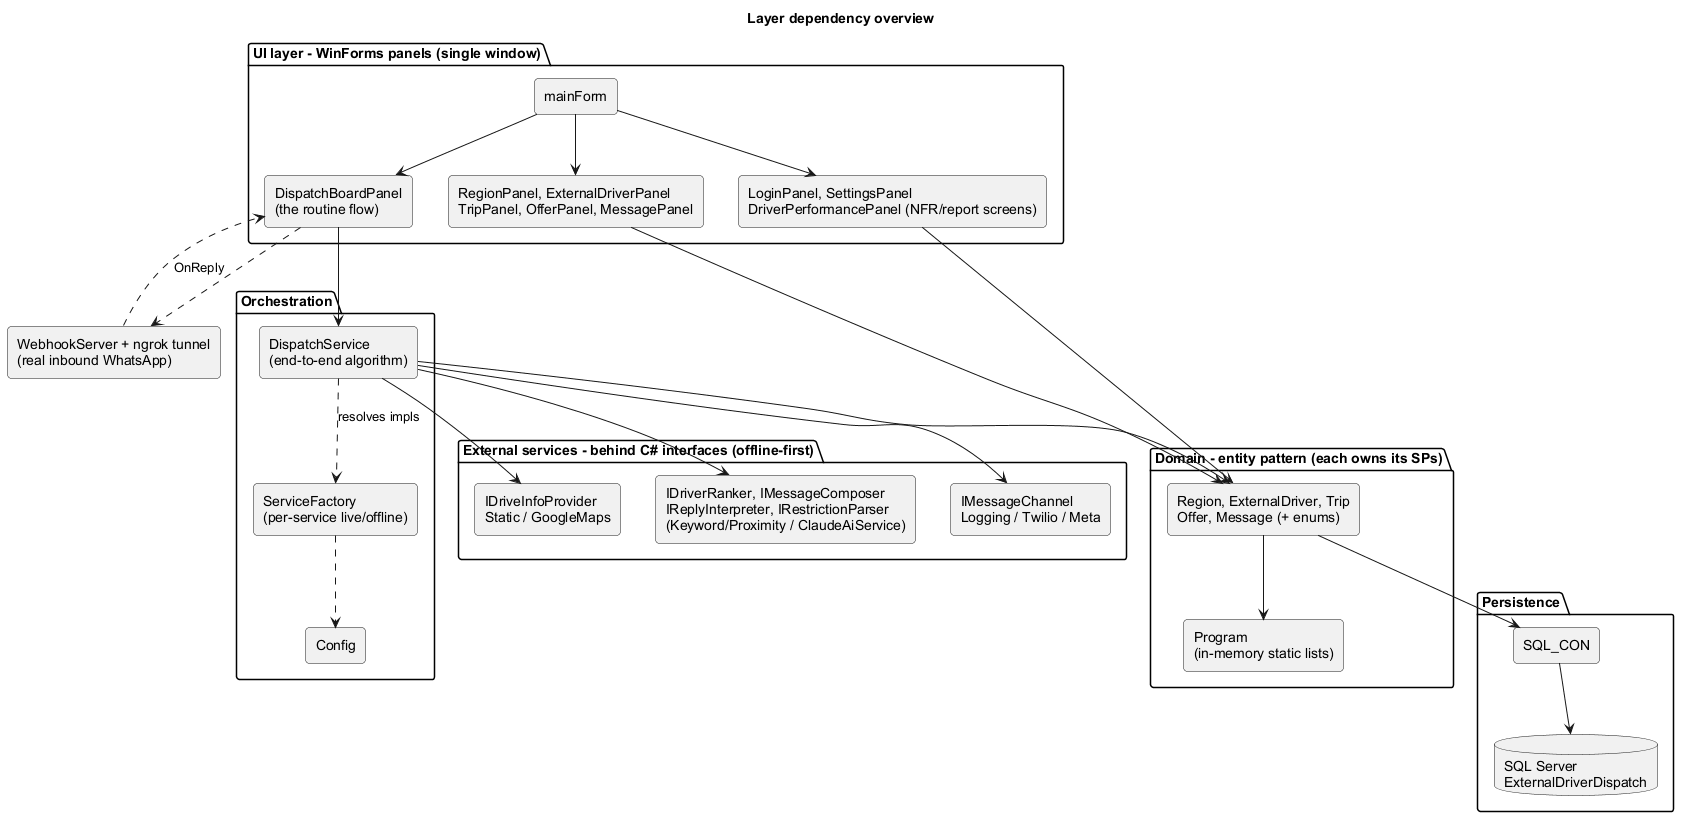

The diagram above was rendered by PlantUML. Its source (embedded in the PNG):
@startuml layer_dependency_overview
title Layer dependency overview
top to bottom direction
skinparam shadowing false
skinparam defaultFontName Arial
skinparam rectangle {
  RoundCorner 8
}

package "UI layer - WinForms panels (single window)" as UI {
  rectangle "mainForm" as MF
  rectangle "DispatchBoardPanel\n(the routine flow)" as Board
  rectangle "RegionPanel, ExternalDriverPanel\nTripPanel, OfferPanel, MessagePanel" as CRUD
  rectangle "LoginPanel, SettingsPanel\nDriverPerformancePanel (NFR/report screens)" as Tech
}

package "Orchestration" as ORCH {
  rectangle "DispatchService\n(end-to-end algorithm)" as Svc
  rectangle "ServiceFactory\n(per-service live/offline)" as Factory
  rectangle "Config" as Config
}

package "External services - behind C# interfaces (offline-first)" as SVCLAYER {
  rectangle "IDriveInfoProvider\nStatic / GoogleMaps" as Maps
  rectangle "IDriverRanker, IMessageComposer\nIReplyInterpreter, IRestrictionParser\n(Keyword/Proximity / ClaudeAiService)" as AI
  rectangle "IMessageChannel\nLogging / Twilio / Meta" as WA
}

package "Domain - entity pattern (each owns its SPs)" as DOMAIN {
  rectangle "Region, ExternalDriver, Trip\nOffer, Message (+ enums)" as Ent
  rectangle "Program\n(in-memory static lists)" as Prog
}

package "Persistence" as DATA {
  rectangle "SQL_CON" as SC
  database "SQL Server\nExternalDriverDispatch" as DB
}

rectangle "WebhookServer + ngrok tunnel\n(real inbound WhatsApp)" as Webhook

MF --> Board
MF --> CRUD
MF --> Tech
Board --> Svc
Board ..> Webhook
Webhook ..> Board : OnReply
Svc --> Maps
Svc --> AI
Svc --> WA
Svc ..> Factory : resolves impls
Factory ..> Config
Svc --> Ent
CRUD --> Ent
Tech --> Ent
Ent --> Prog
Ent --> SC
SC --> DB
@enduml